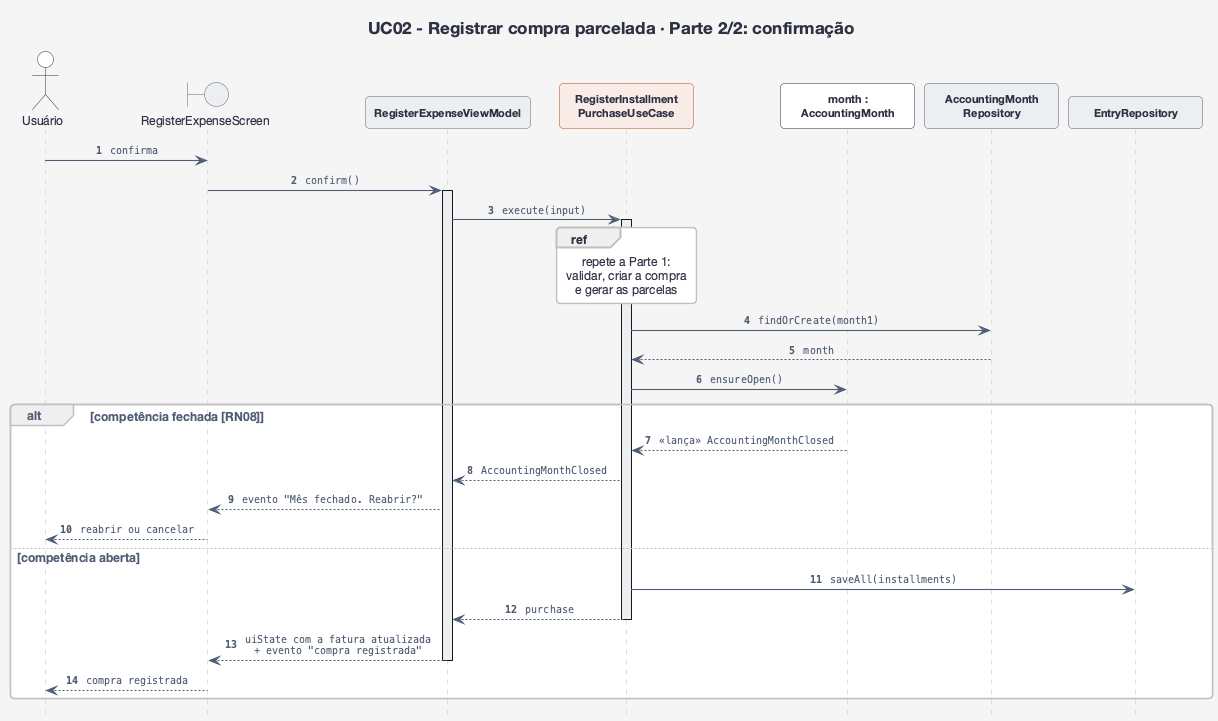

The diagram above was rendered by PlantUML. Its source (embedded in the PNG):
@startuml sequencia-uc02-2-confirmacao
!include estilo.iuml
hide footbox
hide <<foco>> stereotype
autonumber "<b>0"
title UC02 - Registrar compra parcelada · Parte 2/2: confirmação

actor "Usuário" as U
boundary "RegisterExpenseScreen" as Tela
participant "RegisterExpenseViewModel" as VM <<viewmodel>>
participant "RegisterInstallment\nPurchaseUseCase" as UC <<foco>>
participant "month :\nAccountingMonth" as Comp
participant "AccountingMonth\nRepository" as CRepo <<repositório>>
participant "EntryRepository" as LRepo <<repositório>>

U -> Tela : confirma
Tela -> VM : confirm()
activate VM
VM -> UC : execute(input)
activate UC
ref over UC : repete a Parte 1:\nvalidar, criar a compra\ne gerar as parcelas
UC -> CRepo : findOrCreate(month1)
CRepo --> UC : month
UC -> Comp : ensureOpen()
alt competência fechada [RN08]
  Comp --> UC : <<lança>> AccountingMonthClosed
  UC --> VM : AccountingMonthClosed
  VM --> Tela : evento "Mês fechado. Reabrir?"
  Tela --> U : reabrir ou cancelar
else competência aberta
  UC -> LRepo : saveAll(installments)
  UC --> VM : purchase
  deactivate UC
  VM --> Tela : uiState com a fatura atualizada\n+ evento "compra registrada"
  deactivate VM
  Tela --> U : compra registrada
end
@enduml